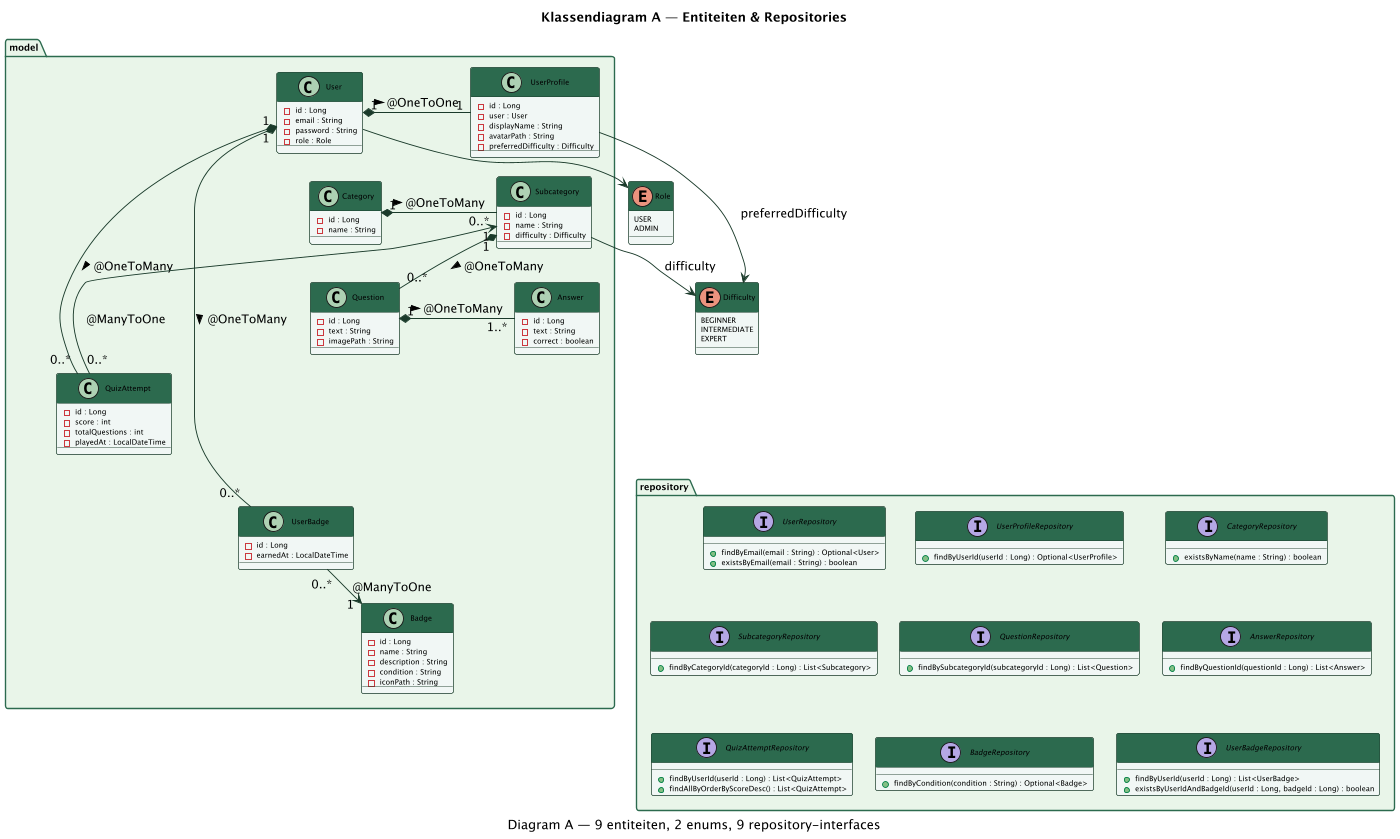

The diagram above was rendered by PlantUML. Its source (embedded in the PNG):
@startuml class-diagram-a

scale 1400 width

skinparam classBackgroundColor #f0f7f4
skinparam classBorderColor #1a3a2a
skinparam classHeaderBackgroundColor #2d6a4f
skinparam classHeaderFontColor white
skinparam classFontSize 9
skinparam classAttributeFontSize 8
skinparam packageBackgroundColor #e8f5e9
skinparam packageBorderColor #2d6a4f
skinparam arrowColor #1a3a2a
skinparam arrowThickness 1
skinparam shadowing false
skinparam backgroundColor #ffffff
skinparam packageFontSize 10
skinparam packageFontStyle bold
skinparam nodesep 25
skinparam ranksep 20

title Klassendiagram A — Entiteiten & Repositories

enum Role {
  USER
  ADMIN
}

enum Difficulty {
  BEGINNER
  INTERMEDIATE
  EXPERT
}

' Enums naast elkaar
Role -[hidden]right-> Difficulty

package "model" {
  class User {
    - id : Long
    - email : String
    - password : String
    - role : Role
  }
  class UserProfile {
    - id : Long
    - user : User
    - displayName : String
    - avatarPath : String
    - preferredDifficulty : Difficulty
  }
  class Category {
    - id : Long
    - name : String
  }
  class Subcategory {
    - id : Long
    - name : String
    - difficulty : Difficulty
  }
  class Question {
    - id : Long
    - text : String
    - imagePath : String
  }
  class Answer {
    - id : Long
    - text : String
    - correct : boolean
  }
  class QuizAttempt {
    - id : Long
    - score : int
    - totalQuestions : int
    - playedAt : LocalDateTime
  }
  class Badge {
    - id : Long
    - name : String
    - description : String
    - condition : String
    - iconPath : String
  }
  class UserBadge {
    - id : Long
    - earnedAt : LocalDateTime
  }

  ' 2-kolom layout: links | rechts
  User        -[hidden]right-> UserProfile
  Category    -[hidden]right-> Subcategory
  Question    -[hidden]right-> Answer
  QuizAttempt -[hidden]right-> Badge

  User     -[hidden]down-> Category
  UserProfile -[hidden]down-> Subcategory
  Category -[hidden]down-> Question
  Subcategory -[hidden]down-> Answer
  Question -[hidden]down-> QuizAttempt
  Answer   -[hidden]down-> Badge
  QuizAttempt -[hidden]down-> UserBadge
}

package "repository" {
  interface UserRepository {
    + findByEmail(email : String) : Optional<User>
    + existsByEmail(email : String) : boolean
  }
  interface UserProfileRepository {
    + findByUserId(userId : Long) : Optional<UserProfile>
  }
  interface CategoryRepository {
    + existsByName(name : String) : boolean
  }
  interface SubcategoryRepository {
    + findByCategoryId(categoryId : Long) : List<Subcategory>
  }
  interface QuestionRepository {
    + findBySubcategoryId(subcategoryId : Long) : List<Question>
  }
  interface AnswerRepository {
    + findByQuestionId(questionId : Long) : List<Answer>
  }
  interface QuizAttemptRepository {
    + findByUserId(userId : Long) : List<QuizAttempt>
    + findAllByOrderByScoreDesc() : List<QuizAttempt>
  }
  interface BadgeRepository {
    + findByCondition(condition : String) : Optional<Badge>
  }
  interface UserBadgeRepository {
    + findByUserId(userId : Long) : List<UserBadge>
    + existsByUserIdAndBadgeId(userId : Long, badgeId : Long) : boolean
  }

  ' 3-kolom layout
  UserRepository        -[hidden]right-> UserProfileRepository
  UserProfileRepository -[hidden]right-> CategoryRepository
  SubcategoryRepository -[hidden]right-> QuestionRepository
  QuestionRepository    -[hidden]right-> AnswerRepository
  QuizAttemptRepository -[hidden]right-> BadgeRepository
  BadgeRepository       -[hidden]right-> UserBadgeRepository

  UserRepository        -[hidden]down-> SubcategoryRepository
  UserProfileRepository -[hidden]down-> QuestionRepository
  CategoryRepository    -[hidden]down-> AnswerRepository
  SubcategoryRepository -[hidden]down-> QuizAttemptRepository
  QuestionRepository    -[hidden]down-> BadgeRepository
  AnswerRepository      -[hidden]down-> UserBadgeRepository
}

' JPA relaties
User "1" *-- "1" UserProfile : @OneToOne >
User "1" *-- "0..*" QuizAttempt : @OneToMany >
User "1" *-- "0..*" UserBadge : @OneToMany >
UserBadge "0..*" --> "1" Badge : @ManyToOne
Category "1" *-- "0..*" Subcategory : @OneToMany >
Subcategory "1" *-- "0..*" Question : @OneToMany >
Question "1" *-- "1..*" Answer : @OneToMany >
QuizAttempt "0..*" --> "1" Subcategory : @ManyToOne
User --> Role
UserProfile --> Difficulty : preferredDifficulty
Subcategory --> Difficulty : difficulty

' Verticale volgorde: model boven repository
User        -[hidden]down-> UserRepository
Category    -[hidden]down-> SubcategoryRepository
Question    -[hidden]down-> QuestionRepository
QuizAttempt -[hidden]down-> QuizAttemptRepository
Badge       -[hidden]down-> BadgeRepository
UserBadge   -[hidden]down-> UserBadgeRepository

caption Diagram A — 9 entiteiten, 2 enums, 9 repository-interfaces

@enduml